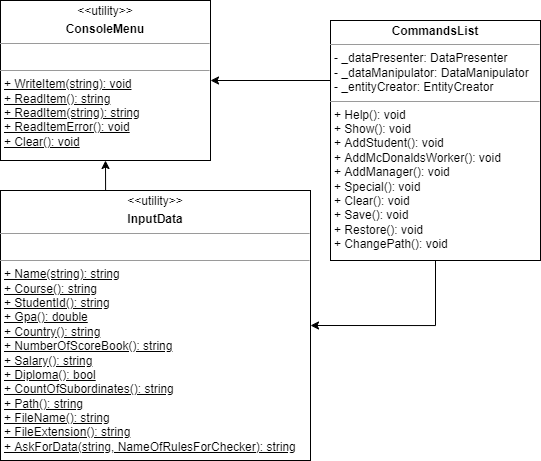

The diagram above was exported from draw.io. Its source (the exported page's mxGraphModel, read from the mxfile embedded in the PNG):
<mxGraphModel dx="1057" dy="2604" grid="1" gridSize="10" guides="1" tooltips="1" connect="1" arrows="1" fold="1" page="1" pageScale="1" pageWidth="827" pageHeight="1169" math="0" shadow="0">
  <root>
    <mxCell id="0" />
    <mxCell id="1" parent="0" />
    <mxCell id="2" value="&lt;p style=&quot;margin:0px;margin-top:4px;text-align:center;&quot;&gt;&amp;lt;&amp;lt;utility&amp;gt;&amp;gt;&lt;b&gt;&lt;br&gt;&lt;/b&gt;&lt;/p&gt;&lt;p style=&quot;margin:0px;margin-top:4px;text-align:center;&quot;&gt;&lt;b&gt;ConsoleMenu&lt;/b&gt;&lt;/p&gt;&lt;hr size=&quot;1&quot;&gt;&lt;p style=&quot;margin:0px;margin-left:4px;&quot;&gt;&lt;br&gt;&lt;/p&gt;&lt;hr size=&quot;1&quot;&gt;&lt;p style=&quot;margin:0px;margin-left:4px;&quot;&gt;&lt;u&gt;+ WriteItem(string): void&lt;/u&gt;&lt;/p&gt;&lt;p style=&quot;margin:0px;margin-left:4px;&quot;&gt;&lt;u&gt;+ ReadItem(): string&lt;/u&gt;&lt;/p&gt;&lt;p style=&quot;margin:0px;margin-left:4px;&quot;&gt;&lt;u&gt;+ ReadItem(string): string&lt;/u&gt;&lt;/p&gt;&lt;p style=&quot;margin:0px;margin-left:4px;&quot;&gt;&lt;u&gt;+ ReadItemError(): void&lt;/u&gt;&lt;/p&gt;&lt;p style=&quot;margin:0px;margin-left:4px;&quot;&gt;&lt;u&gt;+ Clear(): void&lt;/u&gt;&lt;/p&gt;" style="verticalAlign=top;align=left;overflow=fill;fontSize=12;fontFamily=Helvetica;html=1;" vertex="1" parent="1">
      <mxGeometry x="920" y="540" width="210" height="160" as="geometry" />
    </mxCell>
    <mxCell id="3" style="edgeStyle=orthogonalEdgeStyle;rounded=0;orthogonalLoop=1;jettySize=auto;html=1;exitX=0.339;exitY=0.001;exitDx=0;exitDy=0;entryX=0.5;entryY=1;entryDx=0;entryDy=0;exitPerimeter=0;" edge="1" source="4" target="2" parent="1">
      <mxGeometry relative="1" as="geometry" />
    </mxCell>
    <mxCell id="4" value="&lt;p style=&quot;margin:0px;margin-top:4px;text-align:center;&quot;&gt;&amp;lt;&amp;lt;utility&amp;gt;&amp;gt;&lt;/p&gt;&lt;p style=&quot;margin:0px;margin-top:4px;text-align:center;&quot;&gt;&lt;b&gt;InputData&lt;/b&gt;&lt;/p&gt;&lt;hr size=&quot;1&quot;&gt;&lt;p style=&quot;margin:0px;margin-left:4px;&quot;&gt;&lt;br&gt;&lt;/p&gt;&lt;hr size=&quot;1&quot;&gt;&lt;p style=&quot;margin:0px;margin-left:4px;&quot;&gt;&lt;u&gt;+ Name(string): string&lt;/u&gt;&lt;/p&gt;&lt;p style=&quot;margin:0px;margin-left:4px;&quot;&gt;&lt;u&gt;+ Course(): string&lt;/u&gt;&lt;u&gt;&lt;br&gt;&lt;/u&gt;&lt;/p&gt;&lt;p style=&quot;margin:0px;margin-left:4px;&quot;&gt;&lt;u&gt;+ StudentId(): string&lt;/u&gt;&lt;u&gt;&lt;br&gt;&lt;/u&gt;&lt;/p&gt;&lt;p style=&quot;margin:0px;margin-left:4px;&quot;&gt;&lt;u&gt;+ Gpa(): double&lt;/u&gt;&lt;u&gt;&lt;br&gt;&lt;/u&gt;&lt;/p&gt;&lt;p style=&quot;margin:0px;margin-left:4px;&quot;&gt;&lt;u&gt;+ Country(): string&lt;/u&gt;&lt;u&gt;&lt;br&gt;&lt;/u&gt;&lt;/p&gt;&lt;p style=&quot;margin:0px;margin-left:4px;&quot;&gt;&lt;u&gt;+ NumberOfScoreBook(): string&lt;/u&gt;&lt;u&gt;&lt;br&gt;&lt;/u&gt;&lt;/p&gt;&lt;p style=&quot;margin:0px;margin-left:4px;&quot;&gt;&lt;u&gt;+ Salary(): string&lt;/u&gt;&lt;u&gt;&lt;br&gt;&lt;/u&gt;&lt;/p&gt;&lt;p style=&quot;margin:0px;margin-left:4px;&quot;&gt;&lt;u&gt;+ Diploma(): bool&lt;/u&gt;&lt;u&gt;&lt;br&gt;&lt;/u&gt;&lt;/p&gt;&lt;p style=&quot;margin:0px;margin-left:4px;&quot;&gt;&lt;u&gt;+ CountOfSubordinates(): string&lt;/u&gt;&lt;u&gt;&lt;br&gt;&lt;/u&gt;&lt;/p&gt;&lt;p style=&quot;margin:0px;margin-left:4px;&quot;&gt;&lt;u&gt;+ Path(): string&lt;/u&gt;&lt;u&gt;&lt;br&gt;&lt;/u&gt;&lt;/p&gt;&lt;p style=&quot;margin:0px;margin-left:4px;&quot;&gt;&lt;u&gt;+ FileName(): string&lt;/u&gt;&lt;u&gt;&lt;br&gt;&lt;/u&gt;&lt;/p&gt;&lt;p style=&quot;margin:0px;margin-left:4px;&quot;&gt;&lt;u&gt;+ FileExtension(): string&lt;/u&gt;&lt;u&gt;&lt;br&gt;&lt;/u&gt;&lt;/p&gt;&lt;p style=&quot;margin:0px;margin-left:4px;&quot;&gt;&lt;u&gt;+ AskForData(string, NameOfRulesForChecker): string&lt;/u&gt;&lt;u&gt;&lt;br&gt;&lt;/u&gt;&lt;/p&gt;" style="verticalAlign=top;align=left;overflow=fill;fontSize=12;fontFamily=Helvetica;html=1;" vertex="1" parent="1">
      <mxGeometry x="920" y="730" width="310" height="270" as="geometry" />
    </mxCell>
    <mxCell id="5" style="edgeStyle=orthogonalEdgeStyle;rounded=0;orthogonalLoop=1;jettySize=auto;html=1;exitX=0.5;exitY=1;exitDx=0;exitDy=0;entryX=1;entryY=0.5;entryDx=0;entryDy=0;" edge="1" source="7" target="4" parent="1">
      <mxGeometry relative="1" as="geometry" />
    </mxCell>
    <mxCell id="6" style="edgeStyle=orthogonalEdgeStyle;rounded=0;orthogonalLoop=1;jettySize=auto;html=1;exitX=0;exitY=0.25;exitDx=0;exitDy=0;entryX=1;entryY=0.5;entryDx=0;entryDy=0;" edge="1" source="7" target="2" parent="1">
      <mxGeometry relative="1" as="geometry" />
    </mxCell>
    <mxCell id="7" value="&lt;p style=&quot;margin:0px;margin-top:4px;text-align:center;&quot;&gt;&lt;b&gt;CommandsList&lt;/b&gt;&lt;/p&gt;&lt;hr size=&quot;1&quot;&gt;&lt;p style=&quot;margin:0px;margin-left:4px;&quot;&gt;- _dataPresenter: DataPresenter&lt;/p&gt;&lt;p style=&quot;margin:0px;margin-left:4px;&quot;&gt;- _dataManipulator: DataManipulator&lt;/p&gt;&lt;p style=&quot;margin:0px;margin-left:4px;&quot;&gt;- _entityCreator: EntityCreator&lt;/p&gt;&lt;hr size=&quot;1&quot;&gt;&lt;p style=&quot;margin:0px;margin-left:4px;&quot;&gt;+ Help(): void&lt;/p&gt;&lt;p style=&quot;margin:0px;margin-left:4px;&quot;&gt;+ Show(): void&lt;/p&gt;&lt;p style=&quot;margin:0px;margin-left:4px;&quot;&gt;+ AddStudent(): void&lt;/p&gt;&lt;p style=&quot;margin:0px;margin-left:4px;&quot;&gt;+ AddMcDonaldsWorker(): void&lt;br&gt;&lt;/p&gt;&lt;p style=&quot;margin:0px;margin-left:4px;&quot;&gt;+ AddManager(): void&lt;br&gt;&lt;/p&gt;&lt;p style=&quot;margin:0px;margin-left:4px;&quot;&gt;+ Special(): void&lt;br&gt;&lt;/p&gt;&lt;p style=&quot;margin:0px;margin-left:4px;&quot;&gt;+ Clear(): void&lt;br&gt;&lt;/p&gt;&lt;p style=&quot;margin:0px;margin-left:4px;&quot;&gt;+ Save(): void&lt;br&gt;&lt;/p&gt;&lt;p style=&quot;margin:0px;margin-left:4px;&quot;&gt;+ Restore(): void&lt;br&gt;&lt;/p&gt;&lt;p style=&quot;margin:0px;margin-left:4px;&quot;&gt;+ ChangePath(): void&lt;br&gt;&lt;/p&gt;" style="verticalAlign=top;align=left;overflow=fill;fontSize=12;fontFamily=Helvetica;html=1;" vertex="1" parent="1">
      <mxGeometry x="1250" y="560" width="210" height="240" as="geometry" />
    </mxCell>
  </root>
</mxGraphModel>